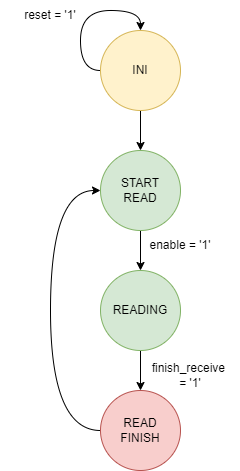

The diagram above was exported from draw.io. Its source (the exported page's mxGraphModel, read from the mxfile embedded in the PNG):
<mxGraphModel dx="1434" dy="746" grid="1" gridSize="10" guides="1" tooltips="1" connect="1" arrows="1" fold="1" page="1" pageScale="1" pageWidth="827" pageHeight="1169" math="0" shadow="0">
  <root>
    <mxCell id="0" />
    <mxCell id="1" parent="0" />
    <mxCell id="zTHEygR5kCQ71JIvW2n9-13" style="edgeStyle=orthogonalEdgeStyle;rounded=0;orthogonalLoop=1;jettySize=auto;html=1;exitX=0.5;exitY=1;exitDx=0;exitDy=0;entryX=0.5;entryY=0;entryDx=0;entryDy=0;" edge="1" parent="1" source="zTHEygR5kCQ71JIvW2n9-14" target="zTHEygR5kCQ71JIvW2n9-16">
      <mxGeometry relative="1" as="geometry" />
    </mxCell>
    <mxCell id="zTHEygR5kCQ71JIvW2n9-14" value="INI" style="ellipse;whiteSpace=wrap;html=1;aspect=fixed;fillColor=#fff2cc;strokeColor=#d6b656;" vertex="1" parent="1">
      <mxGeometry x="390" y="280" width="80" height="80" as="geometry" />
    </mxCell>
    <mxCell id="zTHEygR5kCQ71JIvW2n9-15" style="edgeStyle=orthogonalEdgeStyle;rounded=0;orthogonalLoop=1;jettySize=auto;html=1;exitX=0.5;exitY=1;exitDx=0;exitDy=0;entryX=0.5;entryY=0;entryDx=0;entryDy=0;" edge="1" parent="1" source="zTHEygR5kCQ71JIvW2n9-16" target="zTHEygR5kCQ71JIvW2n9-18">
      <mxGeometry relative="1" as="geometry" />
    </mxCell>
    <mxCell id="zTHEygR5kCQ71JIvW2n9-16" value="START&lt;br&gt;READ" style="ellipse;whiteSpace=wrap;html=1;aspect=fixed;fillColor=#d5e8d4;strokeColor=#82b366;" vertex="1" parent="1">
      <mxGeometry x="390" y="400" width="80" height="80" as="geometry" />
    </mxCell>
    <mxCell id="zTHEygR5kCQ71JIvW2n9-17" style="edgeStyle=orthogonalEdgeStyle;rounded=0;orthogonalLoop=1;jettySize=auto;html=1;exitX=0.5;exitY=1;exitDx=0;exitDy=0;entryX=0.5;entryY=0;entryDx=0;entryDy=0;" edge="1" parent="1" source="zTHEygR5kCQ71JIvW2n9-18" target="zTHEygR5kCQ71JIvW2n9-20">
      <mxGeometry relative="1" as="geometry" />
    </mxCell>
    <mxCell id="zTHEygR5kCQ71JIvW2n9-18" value="READING" style="ellipse;whiteSpace=wrap;html=1;aspect=fixed;fillColor=#d5e8d4;strokeColor=#82b366;" vertex="1" parent="1">
      <mxGeometry x="390" y="520" width="80" height="80" as="geometry" />
    </mxCell>
    <mxCell id="zTHEygR5kCQ71JIvW2n9-19" style="edgeStyle=orthogonalEdgeStyle;orthogonalLoop=1;jettySize=auto;html=1;exitX=0;exitY=0.5;exitDx=0;exitDy=0;entryX=0;entryY=0.5;entryDx=0;entryDy=0;curved=1;" edge="1" parent="1" source="zTHEygR5kCQ71JIvW2n9-20" target="zTHEygR5kCQ71JIvW2n9-16">
      <mxGeometry relative="1" as="geometry">
        <Array as="points">
          <mxPoint x="340" y="680" />
          <mxPoint x="340" y="440" />
        </Array>
      </mxGeometry>
    </mxCell>
    <mxCell id="zTHEygR5kCQ71JIvW2n9-20" value="READ&lt;br&gt;FINISH" style="ellipse;whiteSpace=wrap;html=1;aspect=fixed;fillColor=#f8cecc;strokeColor=#b85450;" vertex="1" parent="1">
      <mxGeometry x="390" y="640" width="80" height="80" as="geometry" />
    </mxCell>
    <mxCell id="zTHEygR5kCQ71JIvW2n9-21" style="edgeStyle=orthogonalEdgeStyle;orthogonalLoop=1;jettySize=auto;html=1;exitX=0;exitY=0.5;exitDx=0;exitDy=0;entryX=0.5;entryY=0;entryDx=0;entryDy=0;curved=1;" edge="1" parent="1" source="zTHEygR5kCQ71JIvW2n9-14" target="zTHEygR5kCQ71JIvW2n9-14">
      <mxGeometry relative="1" as="geometry">
        <Array as="points">
          <mxPoint x="370" y="320" />
          <mxPoint x="370" y="260" />
          <mxPoint x="430" y="260" />
        </Array>
      </mxGeometry>
    </mxCell>
    <mxCell id="zTHEygR5kCQ71JIvW2n9-22" value="enable = '1'" style="text;html=1;strokeColor=none;fillColor=none;align=center;verticalAlign=middle;whiteSpace=wrap;rounded=0;" vertex="1" parent="1">
      <mxGeometry x="420" y="480" width="100" height="30" as="geometry" />
    </mxCell>
    <mxCell id="zTHEygR5kCQ71JIvW2n9-23" value="finish_receive&amp;nbsp; &lt;br&gt;= '1'" style="text;html=1;strokeColor=none;fillColor=none;align=center;verticalAlign=middle;whiteSpace=wrap;rounded=0;" vertex="1" parent="1">
      <mxGeometry x="430" y="610" width="100" height="30" as="geometry" />
    </mxCell>
    <mxCell id="zTHEygR5kCQ71JIvW2n9-24" value="reset = '1'" style="text;html=1;strokeColor=none;fillColor=none;align=center;verticalAlign=middle;whiteSpace=wrap;rounded=0;" vertex="1" parent="1">
      <mxGeometry x="290" y="250" width="100" height="30" as="geometry" />
    </mxCell>
  </root>
</mxGraphModel>